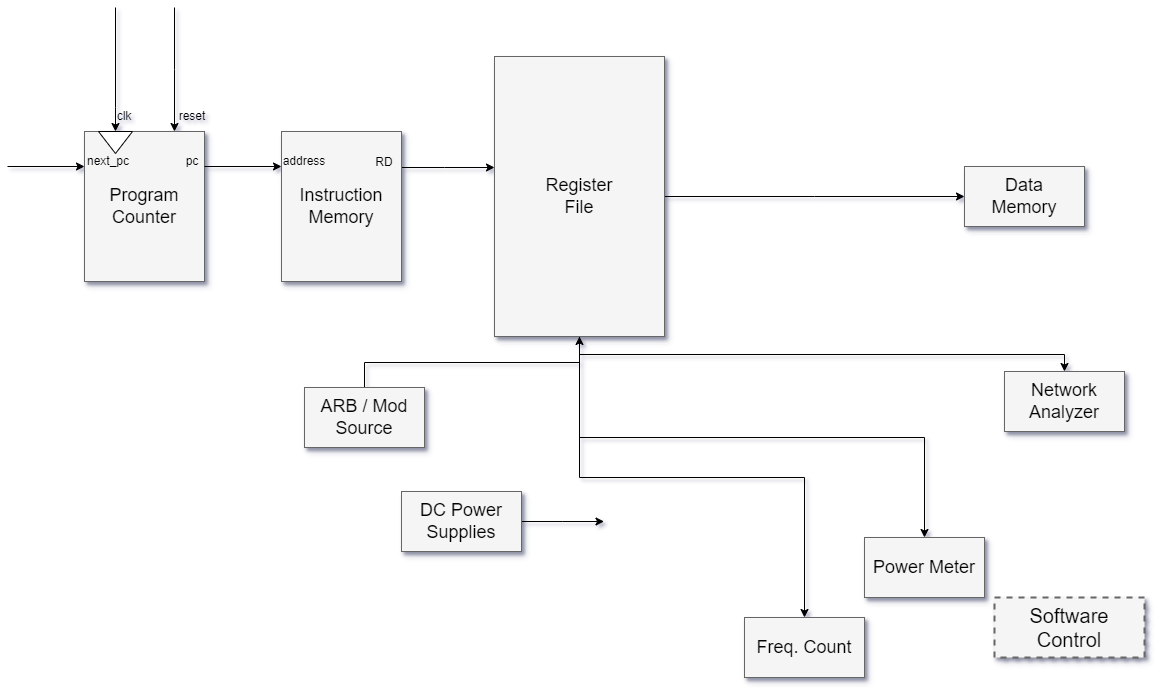

The diagram above was exported from draw.io. Its source (the exported page's mxGraphModel, read from the mxfile embedded in the PNG):
<mxGraphModel dx="1434" dy="739" grid="1" gridSize="10" guides="1" tooltips="1" connect="1" arrows="1" fold="1" page="1" pageScale="1.5" pageWidth="1169" pageHeight="826" background="none" math="0" shadow="0">
  <root>
    <mxCell id="0" style=";html=1;" />
    <mxCell id="1" style=";html=1;" parent="0" />
    <mxCell id="3a17f1ce550125da-1" value="Software Control" style="whiteSpace=wrap;html=1;shadow=1;fontSize=20;fillColor=#f5f5f5;strokeColor=#666666;strokeWidth=2;dashed=1;" parent="1" vertex="1">
      <mxGeometry x="1190" y="910" width="150" height="60" as="geometry" />
    </mxCell>
    <mxCell id="3a17f1ce550125da-13" style="edgeStyle=elbowEdgeStyle;rounded=0;html=1;startArrow=none;startFill=0;jettySize=auto;orthogonalLoop=1;fontSize=18;elbow=vertical;" parent="1" source="3a17f1ce550125da-2" target="3a17f1ce550125da-4" edge="1">
      <mxGeometry relative="1" as="geometry" />
    </mxCell>
    <mxCell id="3a17f1ce550125da-14" style="edgeStyle=elbowEdgeStyle;rounded=0;html=1;startArrow=none;startFill=0;jettySize=auto;orthogonalLoop=1;fontSize=18;elbow=vertical;" parent="1" source="3a17f1ce550125da-2" target="3a17f1ce550125da-5" edge="1">
      <mxGeometry relative="1" as="geometry" />
    </mxCell>
    <mxCell id="3a17f1ce550125da-15" style="edgeStyle=elbowEdgeStyle;rounded=0;html=1;startArrow=none;startFill=0;jettySize=auto;orthogonalLoop=1;fontSize=18;elbow=vertical;" parent="1" source="3a17f1ce550125da-2" target="3a17f1ce550125da-6" edge="1">
      <mxGeometry relative="1" as="geometry" />
    </mxCell>
    <mxCell id="3a17f1ce550125da-16" style="edgeStyle=elbowEdgeStyle;rounded=0;html=1;startArrow=none;startFill=0;jettySize=auto;orthogonalLoop=1;fontSize=18;elbow=vertical;" parent="1" source="3a17f1ce550125da-2" target="3a17f1ce550125da-7" edge="1">
      <mxGeometry relative="1" as="geometry" />
    </mxCell>
    <mxCell id="3a17f1ce550125da-2" value="Register&lt;div&gt;File&lt;/div&gt;" style="whiteSpace=wrap;html=1;shadow=1;fontSize=18;fillColor=#f5f5f5;strokeColor=#666666;" parent="1" vertex="1">
      <mxGeometry x="690" y="369" width="170" height="280" as="geometry" />
    </mxCell>
    <mxCell id="3a17f1ce550125da-4" value="Data&lt;div&gt;Memory&lt;/div&gt;" style="whiteSpace=wrap;html=1;shadow=1;fontSize=18;fillColor=#f5f5f5;strokeColor=#666666;" parent="1" vertex="1">
      <mxGeometry x="1160" y="479" width="120" height="60" as="geometry" />
    </mxCell>
    <mxCell id="3a17f1ce550125da-5" value="Network Analyzer" style="whiteSpace=wrap;html=1;shadow=1;fontSize=18;fillColor=#f5f5f5;strokeColor=#666666;" parent="1" vertex="1">
      <mxGeometry x="1200" y="684" width="120" height="60" as="geometry" />
    </mxCell>
    <mxCell id="3a17f1ce550125da-6" value="Power Meter" style="whiteSpace=wrap;html=1;shadow=1;fontSize=18;fillColor=#f5f5f5;strokeColor=#666666;" parent="1" vertex="1">
      <mxGeometry x="1060" y="850" width="120" height="60" as="geometry" />
    </mxCell>
    <mxCell id="3a17f1ce550125da-7" value="Freq. Count" style="whiteSpace=wrap;html=1;shadow=1;fontSize=18;fillColor=#f5f5f5;strokeColor=#666666;" parent="1" vertex="1">
      <mxGeometry x="940" y="930" width="120" height="60" as="geometry" />
    </mxCell>
    <mxCell id="3a17f1ce550125da-20" style="edgeStyle=elbowEdgeStyle;rounded=0;html=1;startArrow=none;startFill=0;jettySize=auto;orthogonalLoop=1;fontSize=18;elbow=vertical;" parent="1" source="0RyyWnerKbfPe0gcl8zv-1" target="3a17f1ce550125da-2" edge="1">
      <mxGeometry relative="1" as="geometry">
        <Array as="points">
          <mxPoint x="640" y="480" />
          <mxPoint x="757" y="514" />
        </Array>
      </mxGeometry>
    </mxCell>
    <mxCell id="3a17f1ce550125da-8" value="Program&lt;div&gt;Counter&lt;/div&gt;" style="whiteSpace=wrap;html=1;shadow=1;fontSize=18;fillColor=#f5f5f5;strokeColor=#666666;" parent="1" vertex="1">
      <mxGeometry x="280" y="444" width="120" height="150" as="geometry" />
    </mxCell>
    <mxCell id="3a17f1ce550125da-21" style="edgeStyle=elbowEdgeStyle;rounded=0;html=1;startArrow=none;startFill=0;jettySize=auto;orthogonalLoop=1;fontSize=18;elbow=vertical;" parent="1" source="3a17f1ce550125da-9" target="3a17f1ce550125da-2" edge="1">
      <mxGeometry relative="1" as="geometry" />
    </mxCell>
    <mxCell id="3a17f1ce550125da-9" value="ARB / Mod Source" style="whiteSpace=wrap;html=1;shadow=1;fontSize=18;fillColor=#f5f5f5;strokeColor=#666666;" parent="1" vertex="1">
      <mxGeometry x="500" y="700" width="120" height="60" as="geometry" />
    </mxCell>
    <mxCell id="3a17f1ce550125da-18" style="edgeStyle=elbowEdgeStyle;rounded=0;html=1;startArrow=none;startFill=0;jettySize=auto;orthogonalLoop=1;fontSize=18;elbow=vertical;" parent="1" source="3a17f1ce550125da-11" edge="1">
      <mxGeometry relative="1" as="geometry">
        <mxPoint x="799.5" y="834" as="targetPoint" />
      </mxGeometry>
    </mxCell>
    <mxCell id="3a17f1ce550125da-11" value="DC Power Supplies" style="whiteSpace=wrap;html=1;shadow=1;fontSize=18;fillColor=#f5f5f5;strokeColor=#666666;" parent="1" vertex="1">
      <mxGeometry x="597" y="804" width="120" height="60" as="geometry" />
    </mxCell>
    <mxCell id="0RyyWnerKbfPe0gcl8zv-2" value="" style="edgeStyle=elbowEdgeStyle;rounded=0;html=1;startArrow=none;startFill=0;jettySize=auto;orthogonalLoop=1;fontSize=18;elbow=vertical;" parent="1" edge="1">
      <mxGeometry relative="1" as="geometry">
        <Array as="points" />
        <mxPoint x="400" y="479.00000000000006" as="sourcePoint" />
        <mxPoint x="477" y="479.00000000000006" as="targetPoint" />
      </mxGeometry>
    </mxCell>
    <mxCell id="0RyyWnerKbfPe0gcl8zv-1" value="Instruction&lt;div&gt;Memory&lt;/div&gt;" style="whiteSpace=wrap;html=1;shadow=1;fontSize=18;fillColor=#f5f5f5;strokeColor=#666666;" parent="1" vertex="1">
      <mxGeometry x="477" y="444" width="120" height="150" as="geometry" />
    </mxCell>
    <mxCell id="0RyyWnerKbfPe0gcl8zv-3" value="address" style="text;html=1;align=center;verticalAlign=middle;whiteSpace=wrap;rounded=0;" parent="1" vertex="1">
      <mxGeometry x="470" y="459" width="60" height="30" as="geometry" />
    </mxCell>
    <mxCell id="0RyyWnerKbfPe0gcl8zv-4" value="RD" style="text;html=1;align=center;verticalAlign=middle;whiteSpace=wrap;rounded=0;" parent="1" vertex="1">
      <mxGeometry x="550" y="460" width="60" height="30" as="geometry" />
    </mxCell>
    <mxCell id="0RyyWnerKbfPe0gcl8zv-6" value="" style="edgeStyle=elbowEdgeStyle;rounded=0;html=1;startArrow=none;startFill=0;jettySize=auto;orthogonalLoop=1;fontSize=18;elbow=vertical;" parent="1" edge="1">
      <mxGeometry relative="1" as="geometry">
        <Array as="points" />
        <mxPoint x="203" y="479.00000000000006" as="sourcePoint" />
        <mxPoint x="280" y="479.00000000000006" as="targetPoint" />
      </mxGeometry>
    </mxCell>
    <mxCell id="0RyyWnerKbfPe0gcl8zv-7" value="next_pc" style="text;html=1;align=center;verticalAlign=middle;whiteSpace=wrap;rounded=0;" parent="1" vertex="1">
      <mxGeometry x="274" y="459" width="60" height="30" as="geometry" />
    </mxCell>
    <mxCell id="0RyyWnerKbfPe0gcl8zv-8" value="pc" style="text;html=1;align=center;verticalAlign=middle;whiteSpace=wrap;rounded=0;" parent="1" vertex="1">
      <mxGeometry x="358" y="459" width="60" height="30" as="geometry" />
    </mxCell>
    <mxCell id="0RyyWnerKbfPe0gcl8zv-10" value="" style="edgeStyle=elbowEdgeStyle;rounded=0;html=1;startArrow=none;startFill=0;jettySize=auto;orthogonalLoop=1;fontSize=18;elbow=vertical;entryX=0.25;entryY=0;entryDx=0;entryDy=0;" parent="1" edge="1">
      <mxGeometry relative="1" as="geometry">
        <Array as="points">
          <mxPoint x="321" y="420" />
        </Array>
        <mxPoint x="311" y="320" as="sourcePoint" />
        <mxPoint x="311" y="444" as="targetPoint" />
      </mxGeometry>
    </mxCell>
    <mxCell id="0RyyWnerKbfPe0gcl8zv-11" value="" style="triangle;whiteSpace=wrap;html=1;rotation=90;" parent="1" vertex="1">
      <mxGeometry x="300" y="438" width="22" height="34" as="geometry" />
    </mxCell>
    <mxCell id="0RyyWnerKbfPe0gcl8zv-12" value="clk" style="text;html=1;align=center;verticalAlign=middle;whiteSpace=wrap;rounded=0;" parent="1" vertex="1">
      <mxGeometry x="290" y="414" width="60" height="30" as="geometry" />
    </mxCell>
    <mxCell id="0RyyWnerKbfPe0gcl8zv-13" value="" style="edgeStyle=elbowEdgeStyle;rounded=0;html=1;startArrow=none;startFill=0;jettySize=auto;orthogonalLoop=1;fontSize=18;elbow=vertical;entryX=0.75;entryY=0;entryDx=0;entryDy=0;" parent="1" target="3a17f1ce550125da-8" edge="1">
      <mxGeometry relative="1" as="geometry">
        <Array as="points" />
        <mxPoint x="370" y="320" as="sourcePoint" />
        <mxPoint x="399" y="390" as="targetPoint" />
      </mxGeometry>
    </mxCell>
    <mxCell id="0RyyWnerKbfPe0gcl8zv-14" value="reset" style="text;html=1;align=center;verticalAlign=middle;whiteSpace=wrap;rounded=0;" parent="1" vertex="1">
      <mxGeometry x="358" y="414" width="60" height="30" as="geometry" />
    </mxCell>
  </root>
</mxGraphModel>